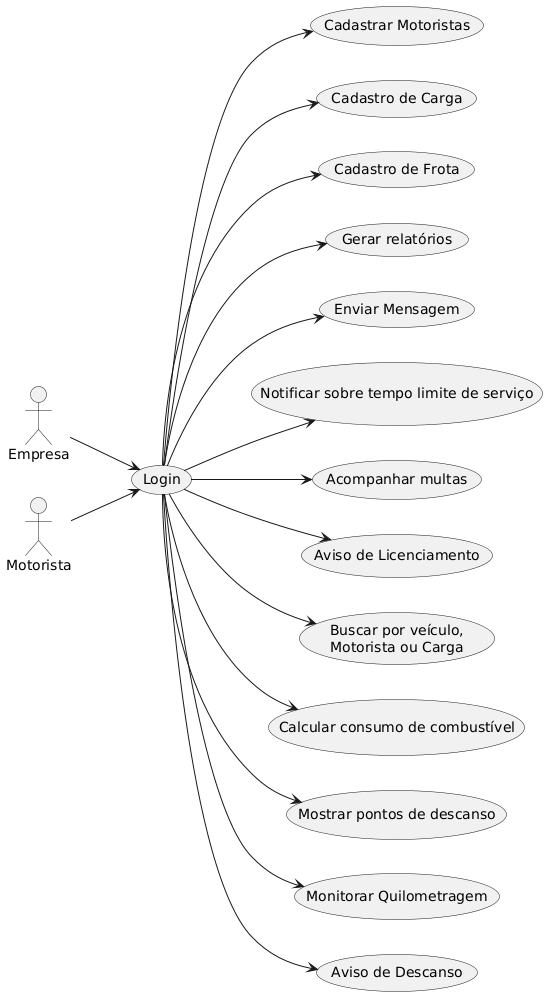

The diagram above was rendered by PlantUML. Its source (embedded in the PNG):
@startuml
left to right direction

actor "Empresa" as Empresa
actor "Motorista" as Motorista

Empresa --> (Login)
Motorista --> (Login)

(Login) --> (Cadastrar Motoristas)
(Login) --> (Cadastro de Carga)
(Login) --> (Cadastro de Frota)
(Login) --> (Gerar relatórios)
(Login) --> (Enviar Mensagem)
(Login) --> (Notificar sobre tempo limite de serviço)
(Login) --> (Acompanhar multas)
(Login) --> (Aviso de Licenciamento)
(Login) --> (Buscar por veículo,\nMotorista ou Carga)
(Login) --> (Calcular consumo de combustível)
(Login) --> (Mostrar pontos de descanso)
(Login) --> (Monitorar Quilometragem)
(Login) --> (Aviso de Descanso)
@enduml